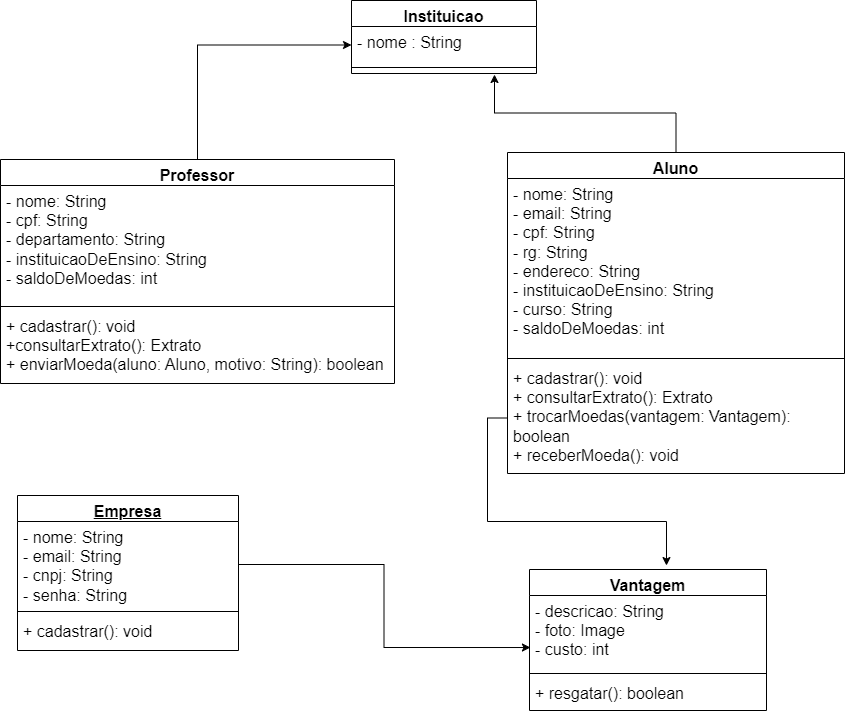

The diagram above was exported from draw.io. Its source (the exported page's mxGraphModel, read from the mxfile embedded in the PNG):
<mxGraphModel dx="1834" dy="782" grid="0" gridSize="10" guides="1" tooltips="1" connect="1" arrows="1" fold="1" page="0" pageScale="1" pageWidth="827" pageHeight="1169" math="0" shadow="0">
  <root>
    <mxCell id="0" />
    <mxCell id="1" parent="0" />
    <mxCell id="xcU6ocWh2SVXhGSUTev7-1" value="Aluno" style="swimlane;fontStyle=1;align=center;verticalAlign=top;childLayout=stackLayout;horizontal=1;startSize=26;horizontalStack=0;resizeParent=1;resizeParentMax=0;resizeLast=0;collapsible=1;marginBottom=0;whiteSpace=wrap;html=1;fontSize=16;" parent="1" vertex="1">
      <mxGeometry x="165" y="154" width="337" height="321" as="geometry" />
    </mxCell>
    <mxCell id="xcU6ocWh2SVXhGSUTev7-2" value="&lt;div&gt;- nome: String&lt;/div&gt;&lt;div&gt;- email: String&lt;/div&gt;&lt;div&gt;- cpf: String&lt;/div&gt;&lt;div&gt;- rg: String&lt;/div&gt;&lt;div&gt;- endereco: String&lt;/div&gt;&lt;div&gt;- instituicaoDeEnsino: String&lt;/div&gt;&lt;div&gt;- curso: String&lt;/div&gt;&lt;div&gt;- saldoDeMoedas: int&lt;/div&gt;&lt;div&gt;&lt;br&gt;&lt;/div&gt;" style="text;strokeColor=none;fillColor=none;align=left;verticalAlign=top;spacingLeft=4;spacingRight=4;overflow=hidden;rotatable=0;points=[[0,0.5],[1,0.5]];portConstraint=eastwest;whiteSpace=wrap;html=1;fontSize=16;" parent="xcU6ocWh2SVXhGSUTev7-1" vertex="1">
      <mxGeometry y="26" width="337" height="176" as="geometry" />
    </mxCell>
    <mxCell id="xcU6ocWh2SVXhGSUTev7-3" value="" style="line;strokeWidth=1;fillColor=none;align=left;verticalAlign=middle;spacingTop=-1;spacingLeft=3;spacingRight=3;rotatable=0;labelPosition=right;points=[];portConstraint=eastwest;strokeColor=inherit;fontSize=16;" parent="xcU6ocWh2SVXhGSUTev7-1" vertex="1">
      <mxGeometry y="202" width="337" height="8" as="geometry" />
    </mxCell>
    <mxCell id="xcU6ocWh2SVXhGSUTev7-4" value="&lt;div&gt;&lt;span style=&quot;background-color: initial;&quot;&gt;+ cadastrar(): void&lt;/span&gt;&lt;br&gt;&lt;/div&gt;&lt;div&gt;+ consultarExtrato(): Extrato&lt;/div&gt;&lt;div&gt;+ trocarMoedas(vantagem: Vantagem): boolean&lt;/div&gt;&lt;div&gt;+ receberMoeda(): void&lt;/div&gt;&lt;div&gt;&lt;br&gt;&lt;/div&gt;" style="text;strokeColor=none;fillColor=none;align=left;verticalAlign=top;spacingLeft=4;spacingRight=4;overflow=hidden;rotatable=0;points=[[0,0.5],[1,0.5]];portConstraint=eastwest;whiteSpace=wrap;html=1;fontSize=16;" parent="xcU6ocWh2SVXhGSUTev7-1" vertex="1">
      <mxGeometry y="210" width="337" height="111" as="geometry" />
    </mxCell>
    <mxCell id="xcU6ocWh2SVXhGSUTev7-17" value="Instituicao&lt;br&gt;" style="swimlane;fontStyle=1;align=center;verticalAlign=top;childLayout=stackLayout;horizontal=1;startSize=26;horizontalStack=0;resizeParent=1;resizeParentMax=0;resizeLast=0;collapsible=1;marginBottom=0;whiteSpace=wrap;html=1;fontSize=16;" parent="1" vertex="1">
      <mxGeometry x="9" y="2" width="185" height="73" as="geometry" />
    </mxCell>
    <mxCell id="xcU6ocWh2SVXhGSUTev7-18" value="- nome : String&lt;br&gt;" style="text;strokeColor=none;fillColor=none;align=left;verticalAlign=top;spacingLeft=4;spacingRight=4;overflow=hidden;rotatable=0;points=[[0,0.5],[1,0.5]];portConstraint=eastwest;whiteSpace=wrap;html=1;fontSize=16;" parent="xcU6ocWh2SVXhGSUTev7-17" vertex="1">
      <mxGeometry y="26" width="185" height="37" as="geometry" />
    </mxCell>
    <mxCell id="xcU6ocWh2SVXhGSUTev7-19" value="" style="line;strokeWidth=1;fillColor=none;align=left;verticalAlign=middle;spacingTop=-1;spacingLeft=3;spacingRight=3;rotatable=0;labelPosition=right;points=[];portConstraint=eastwest;strokeColor=inherit;fontSize=16;" parent="xcU6ocWh2SVXhGSUTev7-17" vertex="1">
      <mxGeometry y="63" width="185" height="8" as="geometry" />
    </mxCell>
    <mxCell id="xcU6ocWh2SVXhGSUTev7-20" value="+ method(type): type" style="text;strokeColor=none;fillColor=none;align=left;verticalAlign=top;spacingLeft=4;spacingRight=4;overflow=hidden;rotatable=0;points=[[0,0.5],[1,0.5]];portConstraint=eastwest;whiteSpace=wrap;html=1;fontSize=16;" parent="xcU6ocWh2SVXhGSUTev7-17" vertex="1">
      <mxGeometry y="71" width="185" height="2" as="geometry" />
    </mxCell>
    <mxCell id="rqNKVIDbhiug8q6DwoQB-2" style="edgeStyle=orthogonalEdgeStyle;rounded=0;orthogonalLoop=1;jettySize=auto;html=1;entryX=0;entryY=0.5;entryDx=0;entryDy=0;" edge="1" parent="1" source="xcU6ocWh2SVXhGSUTev7-21" target="xcU6ocWh2SVXhGSUTev7-18">
      <mxGeometry relative="1" as="geometry" />
    </mxCell>
    <mxCell id="xcU6ocWh2SVXhGSUTev7-21" value="Professor" style="swimlane;fontStyle=1;align=center;verticalAlign=top;childLayout=stackLayout;horizontal=1;startSize=26;horizontalStack=0;resizeParent=1;resizeParentMax=0;resizeLast=0;collapsible=1;marginBottom=0;whiteSpace=wrap;html=1;fontSize=16;" parent="1" vertex="1">
      <mxGeometry x="-342" y="161" width="394" height="224" as="geometry" />
    </mxCell>
    <mxCell id="xcU6ocWh2SVXhGSUTev7-22" value="&lt;div&gt;&lt;span style=&quot;background-color: initial;&quot;&gt;- nome: String&lt;/span&gt;&lt;br&gt;&lt;/div&gt;&lt;div&gt;- cpf: String&lt;/div&gt;&lt;div&gt;- departamento: String&lt;/div&gt;&lt;div&gt;- instituicaoDeEnsino: String&lt;/div&gt;&lt;div&gt;- saldoDeMoedas: int&lt;/div&gt;&lt;div&gt;&lt;br&gt;&lt;/div&gt;" style="text;strokeColor=none;fillColor=none;align=left;verticalAlign=top;spacingLeft=4;spacingRight=4;overflow=hidden;rotatable=0;points=[[0,0.5],[1,0.5]];portConstraint=eastwest;whiteSpace=wrap;html=1;fontSize=16;" parent="xcU6ocWh2SVXhGSUTev7-21" vertex="1">
      <mxGeometry y="26" width="394" height="117" as="geometry" />
    </mxCell>
    <mxCell id="xcU6ocWh2SVXhGSUTev7-23" value="" style="line;strokeWidth=1;fillColor=none;align=left;verticalAlign=middle;spacingTop=-1;spacingLeft=3;spacingRight=3;rotatable=0;labelPosition=right;points=[];portConstraint=eastwest;strokeColor=inherit;fontSize=16;" parent="xcU6ocWh2SVXhGSUTev7-21" vertex="1">
      <mxGeometry y="143" width="394" height="8" as="geometry" />
    </mxCell>
    <mxCell id="xcU6ocWh2SVXhGSUTev7-24" value="&lt;div&gt;&lt;span style=&quot;background-color: initial;&quot;&gt;+ cadastrar(): void&lt;/span&gt;&lt;br&gt;&lt;/div&gt;&lt;div&gt;+consultarExtrato(): Extrato&lt;/div&gt;&lt;div&gt;+ enviarMoeda(aluno: Aluno, motivo: String): boolean&lt;/div&gt;&lt;div&gt;&lt;br&gt;&lt;/div&gt;" style="text;strokeColor=none;fillColor=none;align=left;verticalAlign=top;spacingLeft=4;spacingRight=4;overflow=hidden;rotatable=0;points=[[0,0.5],[1,0.5]];portConstraint=eastwest;whiteSpace=wrap;html=1;fontSize=16;" parent="xcU6ocWh2SVXhGSUTev7-21" vertex="1">
      <mxGeometry y="151" width="394" height="73" as="geometry" />
    </mxCell>
    <mxCell id="xcU6ocWh2SVXhGSUTev7-36" value="Vantagem" style="swimlane;fontStyle=1;align=center;verticalAlign=top;childLayout=stackLayout;horizontal=1;startSize=26;horizontalStack=0;resizeParent=1;resizeParentMax=0;resizeLast=0;collapsible=1;marginBottom=0;whiteSpace=wrap;html=1;fontSize=16;" parent="1" vertex="1">
      <mxGeometry x="187" y="571" width="237" height="141" as="geometry" />
    </mxCell>
    <mxCell id="xcU6ocWh2SVXhGSUTev7-37" value="&lt;div&gt;&lt;span style=&quot;background-color: initial;&quot;&gt;- descricao: String&lt;/span&gt;&lt;br&gt;&lt;/div&gt;&lt;div&gt;- foto: Image&lt;/div&gt;&lt;div&gt;- custo: int&lt;/div&gt;&lt;div&gt;&lt;br&gt;&lt;/div&gt;" style="text;strokeColor=none;fillColor=none;align=left;verticalAlign=top;spacingLeft=4;spacingRight=4;overflow=hidden;rotatable=0;points=[[0,0.5],[1,0.5]];portConstraint=eastwest;whiteSpace=wrap;html=1;fontSize=16;" parent="xcU6ocWh2SVXhGSUTev7-36" vertex="1">
      <mxGeometry y="26" width="237" height="74" as="geometry" />
    </mxCell>
    <mxCell id="xcU6ocWh2SVXhGSUTev7-38" value="" style="line;strokeWidth=1;fillColor=none;align=left;verticalAlign=middle;spacingTop=-1;spacingLeft=3;spacingRight=3;rotatable=0;labelPosition=right;points=[];portConstraint=eastwest;strokeColor=inherit;fontSize=16;" parent="xcU6ocWh2SVXhGSUTev7-36" vertex="1">
      <mxGeometry y="100" width="237" height="8" as="geometry" />
    </mxCell>
    <mxCell id="xcU6ocWh2SVXhGSUTev7-39" value="&lt;div&gt;&lt;span style=&quot;background-color: initial;&quot;&gt;+ resgatar(): boolean&lt;/span&gt;&lt;br&gt;&lt;/div&gt;&lt;div&gt;&lt;br&gt;&lt;/div&gt;" style="text;strokeColor=none;fillColor=none;align=left;verticalAlign=top;spacingLeft=4;spacingRight=4;overflow=hidden;rotatable=0;points=[[0,0.5],[1,0.5]];portConstraint=eastwest;whiteSpace=wrap;html=1;fontSize=16;" parent="xcU6ocWh2SVXhGSUTev7-36" vertex="1">
      <mxGeometry y="108" width="237" height="33" as="geometry" />
    </mxCell>
    <mxCell id="xcU6ocWh2SVXhGSUTev7-49" value="&lt;u&gt;Empresa&lt;/u&gt;" style="swimlane;fontStyle=1;align=center;verticalAlign=top;childLayout=stackLayout;horizontal=1;startSize=26;horizontalStack=0;resizeParent=1;resizeParentMax=0;resizeLast=0;collapsible=1;marginBottom=0;whiteSpace=wrap;html=1;fontSize=16;" parent="1" vertex="1">
      <mxGeometry x="-325" y="497" width="221" height="155" as="geometry" />
    </mxCell>
    <mxCell id="xcU6ocWh2SVXhGSUTev7-50" value="&lt;div&gt;&lt;span style=&quot;background-color: initial;&quot;&gt;- nome: String&lt;/span&gt;&lt;br&gt;&lt;/div&gt;&lt;div&gt;- email: String&lt;/div&gt;&lt;div&gt;- cnpj: String&lt;/div&gt;&lt;div&gt;- senha: String&lt;/div&gt;&lt;div&gt;&lt;br&gt;&lt;/div&gt;" style="text;strokeColor=none;fillColor=none;align=left;verticalAlign=top;spacingLeft=4;spacingRight=4;overflow=hidden;rotatable=0;points=[[0,0.5],[1,0.5]];portConstraint=eastwest;whiteSpace=wrap;html=1;fontSize=16;" parent="xcU6ocWh2SVXhGSUTev7-49" vertex="1">
      <mxGeometry y="26" width="221" height="86" as="geometry" />
    </mxCell>
    <mxCell id="xcU6ocWh2SVXhGSUTev7-51" value="" style="line;strokeWidth=1;fillColor=none;align=left;verticalAlign=middle;spacingTop=-1;spacingLeft=3;spacingRight=3;rotatable=0;labelPosition=right;points=[];portConstraint=eastwest;strokeColor=inherit;fontSize=16;" parent="xcU6ocWh2SVXhGSUTev7-49" vertex="1">
      <mxGeometry y="112" width="221" height="8" as="geometry" />
    </mxCell>
    <mxCell id="xcU6ocWh2SVXhGSUTev7-52" value="&lt;div&gt;&lt;span style=&quot;background-color: initial;&quot;&gt;+ cadastrar(): void&lt;/span&gt;&lt;br&gt;&lt;/div&gt;&lt;div&gt;&lt;br&gt;&lt;/div&gt;" style="text;strokeColor=none;fillColor=none;align=left;verticalAlign=top;spacingLeft=4;spacingRight=4;overflow=hidden;rotatable=0;points=[[0,0.5],[1,0.5]];portConstraint=eastwest;whiteSpace=wrap;html=1;fontSize=16;" parent="xcU6ocWh2SVXhGSUTev7-49" vertex="1">
      <mxGeometry y="120" width="221" height="35" as="geometry" />
    </mxCell>
    <mxCell id="rqNKVIDbhiug8q6DwoQB-1" style="edgeStyle=orthogonalEdgeStyle;rounded=0;orthogonalLoop=1;jettySize=auto;html=1;entryX=0.773;entryY=1.5;entryDx=0;entryDy=0;entryPerimeter=0;" edge="1" parent="1" source="xcU6ocWh2SVXhGSUTev7-1" target="xcU6ocWh2SVXhGSUTev7-20">
      <mxGeometry relative="1" as="geometry" />
    </mxCell>
    <mxCell id="rqNKVIDbhiug8q6DwoQB-3" style="edgeStyle=orthogonalEdgeStyle;rounded=0;orthogonalLoop=1;jettySize=auto;html=1;entryX=0.578;entryY=-0.028;entryDx=0;entryDy=0;entryPerimeter=0;" edge="1" parent="1" source="xcU6ocWh2SVXhGSUTev7-4" target="xcU6ocWh2SVXhGSUTev7-36">
      <mxGeometry relative="1" as="geometry" />
    </mxCell>
    <mxCell id="rqNKVIDbhiug8q6DwoQB-4" style="edgeStyle=orthogonalEdgeStyle;rounded=0;orthogonalLoop=1;jettySize=auto;html=1;entryX=0.004;entryY=0.703;entryDx=0;entryDy=0;entryPerimeter=0;" edge="1" parent="1" source="xcU6ocWh2SVXhGSUTev7-50" target="xcU6ocWh2SVXhGSUTev7-37">
      <mxGeometry relative="1" as="geometry" />
    </mxCell>
  </root>
</mxGraphModel>